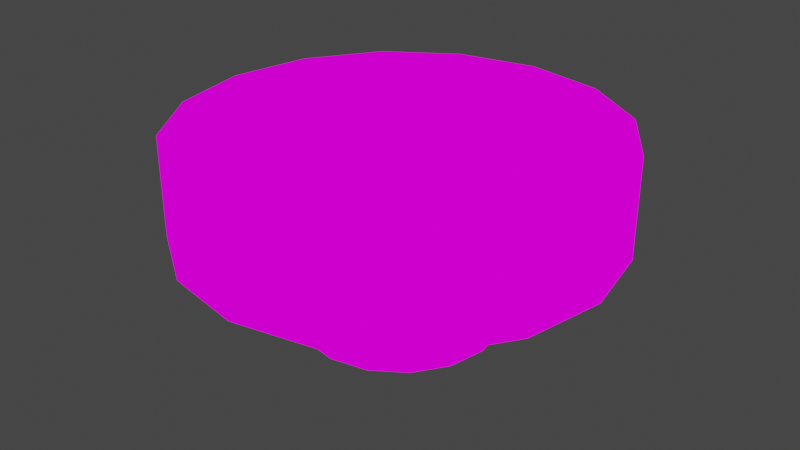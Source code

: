 # Source: bowl.blend  (saved by Blender 2.80.75; exported with 4.5.12 LTS)
import bpy
from mathutils import Matrix  # noqa: F401  (used for matrix-valued properties, if any)

bpy.ops.wm.read_factory_settings(use_empty=True)
scene = bpy.context.scene
scene.name = 'Scene'

# ---- collections
col_collection = bpy.data.collections.new('Collection'); scene.collection.children.link(col_collection)

# ---- images (referenced by path relative to the original .blend; pixels are not part of the script)
import os
ASSET_DIR = os.environ.get("B2B_ASSET_DIR", "")  # directory of the original .blend (textures are referenced by path, not embedded)
HERE = os.path.dirname(os.path.abspath(__file__))  # packed textures are extracted next to this script under _unpacked/

def load_image(name, relpath, width, height, colorspace="sRGB"):
    """Load a texture the original file referenced (path relative to the .blend, or extracted next to this script)."""
    p = next((c for c in (os.path.join(HERE, relpath), os.path.join(ASSET_DIR, relpath)) if relpath and os.path.exists(c)), "")
    if p:
        img = bpy.data.images.load(p, check_existing=True)
        img.name = name
    else:  # same state as the original file: an image datablock whose file is absent (Cycles renders it pink)
        img = bpy.data.images.new(name, width, height)
        img.source = "FILE"
        img.filepath = "//" + (relpath or name)
    img.colorspace_settings.name = colorspace
    return img
img_bowl_png = load_image('Bowl.png', 'Bowl.png', 1024, 1024, 'sRGB')

# ---- materials (node trees are filled in below, after node groups)
mat_bowl_001 = bpy.data.materials.new('bowl.001')
mat_bowl_001.use_transparent_shadow = False

# ---- material node trees
mat_bowl_001.use_nodes = True; mat_bowl_001.node_tree.nodes.clear()
_N = mat_bowl_001.node_tree.nodes; _L = mat_bowl_001.node_tree.links
n0 = _N.new('ShaderNodeOutputMaterial'); n0.name = 'Material Output'; n0.location = (300, 300)
n1 = _N.new('ShaderNodeEmission'); n1.name = 'Emission'; n1.location = (10, 300)
n2 = _N.new('ShaderNodeTexImage'); n2.name = 'Image Texture'; n2.location = (-280, 260)
n2.image = img_bowl_png
_L.new(n1.outputs[0], n0.inputs[0])
_L.new(n2.outputs[0], n1.inputs[0])
n0.is_active_output = True

# ---- world
world_world = bpy.data.worlds.new('World'); scene.world = world_world
world_world.use_nodes = True; world_world.node_tree.nodes.clear()
_N = world_world.node_tree.nodes; _L = world_world.node_tree.links
n0 = _N.new('ShaderNodeOutputWorld'); n0.name = 'World Output'; n0.location = (300, 300)
n1 = _N.new('ShaderNodeBackground'); n1.name = 'Background'; n1.location = (10, 300)
n1.inputs[0].default_value = (0.05088, 0.05088, 0.05088, 1.0)
_L.new(n1.outputs[0], n0.inputs[0])
n0.is_active_output = True
world_world.color = (0.05088, 0.05088, 0.05088)
world_world.use_sun_shadow = False
world_world.sun_shadow_jitter_overblur = 0.0

# ---- meshes
me_cylinder = bpy.data.meshes.new('Cylinder')
me_cylinder.from_pydata([(0.0, 1.0, -1.0), (0.0, 1.0, -0.6906), (0.3827, 0.9239, -1.0), (0.3827, 0.9239, -0.6906), (0.7071, 0.7071, -1.0), (0.7071, 0.7071, -0.6906), (0.9239, 0.3827, -1.0), (0.9239, 0.3827, -0.6906), (1.0, -4.371e-08, -1.0), (1.0, -4.371e-08, -0.6906), (0.9239, -0.3827, -1.0), (0.9239, -0.3827, -0.6906), (0.7071, -0.7071, -1.0), (0.7071, -0.7071, -0.6906), (0.3827, -0.9239, -1.0), (0.3827, -0.9239, -0.6906), (1.51e-07, -1.0, -1.0), (1.51e-07, -1.0, -0.6906), (-0.3827, -0.9239, -1.0), (-0.3827, -0.9239, -0.6906), (-0.7071, -0.7071, -1.0), (-0.7071, -0.7071, -0.6906), (-0.9239, -0.3827, -1.0), (-0.9239, -0.3827, -0.6906), (-1.0, 1.192e-08, -1.0), (-1.0, 1.192e-08, -0.6906), (-0.9239, 0.3827, -1.0), (-0.9239, 0.3827, -0.6906), (-0.7071, 0.7071, -1.0), (-0.7071, 0.7071, -0.6906), (-0.3827, 0.9239, -1.0), (-0.3827, 0.9239, -0.6906), (-4.35e-08, 2.168, -0.03265), (0.8296, 2.003, -0.03265), (1.533, 1.533, -0.03265), (2.003, 0.8296, -0.03265), (2.168, -1.078e-07, -0.03265), (2.003, -0.8296, -0.03265), (1.533, -1.533, -0.03265), (0.8296, -2.003, -0.03265), (2.838e-07, -2.168, -0.03265), (-0.8296, -2.003, -0.03265), (-1.533, -1.533, -0.03265), (-2.003, -0.8296, -0.03265), (-2.168, 1.28e-08, -0.03265), (-2.003, 0.8296, -0.03265), (-1.533, 1.533, -0.03265), (-0.8296, 2.003, -0.03265), (-4.285e-08, 2.168, 0.9776), (0.8296, 2.003, 0.9776), (1.533, 1.533, 0.9776), (2.003, 0.8296, 0.9776), (2.168, -1.078e-07, 0.9776), (2.003, -0.8296, 0.9776), (1.533, -1.533, 0.9776), (0.8296, -2.003, 0.9776), (2.845e-07, -2.168, 0.9776), (-0.8296, -2.003, 0.9776), (-1.533, -1.533, 0.9776), (-2.003, -0.8296, 0.9776), (-2.168, 1.28e-08, 0.9776), (-2.003, 0.8296, 0.9776), (-1.533, 1.533, 0.9776), (-0.8296, 2.003, 0.9776), (-2.041e-08, 1.904, 0.6946), (0.7286, 1.759, 0.6946), (1.346, 1.346, 0.6946), (1.759, 0.7286, 0.6946), (1.904, -9.469e-08, 0.6946), (1.759, -0.7286, 0.6946), (1.346, -1.346, 0.6946), (0.7286, -1.759, 0.6946), (2.671e-07, -1.904, 0.6946), (-0.7286, -1.759, 0.6946), (-1.346, -1.346, 0.6946), (-1.759, -0.7286, 0.6946), (-1.904, 1.124e-08, 0.6946), (-1.759, 0.7286, 0.6946), (-1.346, 1.346, 0.6946), (-0.7286, 1.759, 0.6946), (-0.009011, 1.092, 0.6946), (0.3581, 1.047, 0.8033), (0.7685, 0.7695, 0.6946), (1.007, 0.4128, 0.6946), (1.09, -0.007963, 0.6946), (0.9437, -0.3824, 0.8226), (0.7685, -0.7854, 0.6946), (0.4118, -1.024, 0.6946), (-0.00901, -1.107, 0.6946), (-0.4298, -1.024, 0.8154), (-0.7865, -0.7854, 0.6946), (-1.025, -0.4287, 0.6946), (-1.109, -0.007963, 0.6946), (-1.025, 0.4128, 0.6946), (-0.8336, 0.8041, 0.7902), (-0.4298, 1.008, 0.6946), (-0.009011, -0.007963, 0.6946)], [], [(0, 1, 3, 2), (2, 3, 5, 4), (4, 5, 7, 6), (6, 7, 9, 8), (8, 9, 11, 10), (10, 11, 13, 12), (12, 13, 15, 14), (14, 15, 17, 16), (16, 17, 19, 18), (18, 19, 21, 20), (20, 21, 23, 22), (22, 23, 25, 24), (24, 25, 27, 26), (26, 27, 29, 28), (7, 5, 34, 35), (28, 29, 31, 30), (30, 31, 1, 0), (0, 2, 4, 6, 8, 10, 12, 14, 16, 18, 20, 22, 24, 26, 28, 30), (37, 36, 52, 53), (17, 15, 39, 40), (3, 1, 32, 33), (27, 25, 44, 45), (13, 11, 37, 38), (23, 21, 42, 43), (1, 31, 47, 32), (9, 7, 35, 36), (19, 17, 40, 41), (29, 27, 45, 46), (5, 3, 33, 34), (15, 13, 38, 39), (25, 23, 43, 44), (11, 9, 36, 37), (21, 19, 41, 42), (31, 29, 46, 47), (58, 57, 73, 74), (45, 44, 60, 61), (38, 37, 53, 54), (46, 45, 61, 62), (39, 38, 54, 55), (47, 46, 62, 63), (40, 39, 55, 56), (33, 32, 48, 49), (32, 47, 63, 48), (41, 40, 56, 57), (34, 33, 49, 50), (42, 41, 57, 58), (35, 34, 50, 51), (43, 42, 58, 59), (36, 35, 51, 52), (44, 43, 59, 60), (51, 50, 66, 67), (59, 58, 74, 75), (52, 51, 67, 68), (60, 59, 75, 76), (53, 52, 68, 69), (61, 60, 76, 77), (54, 53, 69, 70), (62, 61, 77, 78), (55, 54, 70, 71), (63, 62, 78, 79), (56, 55, 71, 72), (49, 48, 64, 65), (48, 63, 79, 64), (57, 56, 72, 73), (50, 49, 65, 66), (64, 79, 95, 80), (73, 72, 88, 89), (66, 65, 81, 82), (74, 73, 89, 90), (67, 66, 82, 83), (75, 74, 90, 91), (68, 67, 83, 84), (76, 75, 91, 92), (69, 68, 84, 85), (77, 76, 92, 93), (70, 69, 85, 86), (78, 77, 93, 94), (71, 70, 86, 87), (79, 78, 94, 95), (72, 71, 87, 88), (65, 64, 80, 81), (94, 93, 96), (87, 86, 96), (95, 94, 96), (88, 87, 96), (81, 80, 96), (80, 95, 96), (89, 88, 96), (82, 81, 96), (90, 89, 96), (83, 82, 96), (91, 90, 96), (84, 83, 96), (92, 91, 96), (85, 84, 96), (93, 92, 96), (86, 85, 96)])
me_cylinder.polygons.foreach_set('use_smooth', [True] * 97)
_uv = me_cylinder.uv_layers.new(name='UVMap')
_uv.uv.foreach_set('vector', [1.002, 0.9267, 1.002, 0.7222, 0.94, 0.7222, 0.94, 0.9267, 0.94, 0.9267, 0.94, 0.7222, 0.8775, 0.7222, 0.8775, 0.9267, 0.8775, 0.9267, 0.8775, 0.7222, 0.815, 0.7222, 0.815, 0.9267, 0.815, 0.9267, 0.815, 0.7222, 0.7525, 0.7222, 0.7525, 0.9267, 0.7525, 0.9267, 0.7525, 0.7222, 0.69, 0.7222, 0.69, 0.9267, 0.69, 0.9267, 0.69, 0.7222, 0.6275, 0.7222, 0.6275, 0.9267, 0.6275, 0.9267, 0.6275, 0.7222, 0.565, 0.7222, 0.565, 0.9267, 0.565, 0.9267, 0.565, 0.7222, 0.5025, 0.7222, 0.5025, 0.9267, 0.5025, 0.9267, 0.5025, 0.7222, 0.44, 0.7222, 0.44, 0.9267, 0.44, 0.9267, 0.44, 0.7222, 0.3775, 0.7222, 0.3775, 0.9267, 0.3775, 0.9267, 0.3775, 0.7222, 0.315, 0.7222, 0.315, 0.9267, 0.315, 0.9267, 0.315, 0.7222, 0.2525, 0.7222, 0.2525, 0.9267, 0.2525, 0.9267, 0.2525, 0.7222, 0.19, 0.7222, 0.19, 0.9267, 0.19, 0.9267, 0.19, 0.7222, 0.1275, 0.7222, 0.1275, 0.9267, 0.8376, 0.8011, 0.8526, 0.8011, 0.8909, 0.8316, 0.8583, 0.8316, 0.1275, 0.9267, 0.1275, 0.7222, 0.06498, 0.7222, 0.06498, 0.9267, 0.06498, 0.9267, 0.06498, 0.7222, 0.002481, 0.7222, 0.002481, 0.9267, 0.884, 0.1774, 0.9141, 0.1714, 0.9396, 0.1543, 0.9567, 0.1288, 0.9627, 0.09867, 0.9567, 0.06856, 0.9396, 0.04303, 0.9141, 0.02597, 0.884, 0.01998, 0.8538, 0.02597, 0.8283, 0.04303, 0.8113, 0.06856, 0.8053, 0.09867, 0.8113, 0.1288, 0.8283, 0.1543, 0.8538, 0.1714, 0.08975, 0.3787, 0.0003902, 0.3766, 0.0003902, 0.5867, 0.08975, 0.5888, 0.7735, 0.8011, 0.777, 0.8011, 0.7271, 0.8316, 0.7194, 0.8316, 0.8627, 0.8011, 0.8662, 0.8011, 0.9203, 0.8316, 0.9126, 0.8316, 0.8376, 0.8011, 0.8199, 0.8011, 0.8199, 0.8316, 0.8583, 0.8316, 0.7871, 0.8011, 0.8021, 0.8011, 0.7814, 0.8316, 0.7488, 0.8316, 0.8021, 0.8011, 0.7871, 0.8011, 0.7488, 0.8316, 0.7814, 0.8316, 0.8662, 0.8011, 0.8627, 0.8011, 0.9126, 0.8316, 0.9203, 0.8316, 0.8199, 0.8011, 0.8376, 0.8011, 0.8583, 0.8316, 0.8199, 0.8316, 0.777, 0.8011, 0.7735, 0.8011, 0.7194, 0.8316, 0.7271, 0.8316, 0.8526, 0.8011, 0.8376, 0.8011, 0.8583, 0.8316, 0.8909, 0.8316, 0.8526, 0.8011, 0.8627, 0.8011, 0.9126, 0.8316, 0.8909, 0.8316, 0.777, 0.8011, 0.7871, 0.8011, 0.7488, 0.8316, 0.7271, 0.8316, 0.8199, 0.8011, 0.8021, 0.8011, 0.7814, 0.8316, 0.8199, 0.8316, 0.8021, 0.8011, 0.8199, 0.8011, 0.8199, 0.8316, 0.7814, 0.8316, 0.7871, 0.8011, 0.777, 0.8011, 0.7271, 0.8316, 0.7488, 0.8316, 0.8627, 0.8011, 0.8526, 0.8011, 0.8909, 0.8316, 0.9126, 0.8316, 0.3775, 0.7222, 0.44, 0.7222, 0.44, 0.7222, 0.3775, 0.7222, 0.9229, 0.3787, 0.9996, 0.3787, 0.9996, 0.5888, 0.9229, 0.5888, 0.1875, 0.3787, 0.08975, 0.3787, 0.08975, 0.5888, 0.1875, 0.5888, 0.8252, 0.3787, 0.9229, 0.3787, 0.9229, 0.5888, 0.8252, 0.5888, 0.3338, 0.3787, 0.1875, 0.3787, 0.1875, 0.5888, 0.3338, 0.5888, 0.6789, 0.3787, 0.8252, 0.3787, 0.8252, 0.5888, 0.6789, 0.5888, 0.5064, 0.3787, 0.3338, 0.3787, 0.3338, 0.5888, 0.5064, 0.5888, 0.3338, 0.3787, 0.5064, 0.3787, 0.5064, 0.5888, 0.3338, 0.5888, 0.5064, 0.3787, 0.6789, 0.3787, 0.6789, 0.5888, 0.5064, 0.5888, 0.6789, 0.3787, 0.5064, 0.3787, 0.5064, 0.5888, 0.6789, 0.5888, 0.1875, 0.3787, 0.3338, 0.3787, 0.3338, 0.5888, 0.1875, 0.5888, 0.8252, 0.3787, 0.6789, 0.3787, 0.6789, 0.5888, 0.8252, 0.5888, 0.08975, 0.3787, 0.1875, 0.3787, 0.1875, 0.5888, 0.08975, 0.5888, 0.9229, 0.3787, 0.8252, 0.3787, 0.8252, 0.5888, 0.9229, 0.5888, 0.0003902, 0.3766, 0.08975, 0.3787, 0.08975, 0.5888, 0.0003902, 0.5867, 0.9996, 0.3787, 0.9229, 0.3787, 0.9229, 0.5888, 0.9996, 0.5888, 0.815, 0.7222, 0.8775, 0.7222, 0.8775, 0.7222, 0.815, 0.7222, 0.315, 0.7222, 0.3775, 0.7222, 0.3775, 0.7222, 0.315, 0.7222, 0.7525, 0.7222, 0.815, 0.7222, 0.815, 0.7222, 0.7525, 0.7222, 0.2525, 0.7222, 0.315, 0.7222, 0.315, 0.7222, 0.2525, 0.7222, 0.69, 0.7222, 0.7525, 0.7222, 0.7525, 0.7222, 0.69, 0.7222, 0.19, 0.7222, 0.2525, 0.7222, 0.2525, 0.7222, 0.19, 0.7222, 0.6275, 0.7222, 0.69, 0.7222, 0.69, 0.7222, 0.6275, 0.7222, 0.1275, 0.7222, 0.19, 0.7222, 0.19, 0.7222, 0.1275, 0.7222, 0.565, 0.7222, 0.6275, 0.7222, 0.6275, 0.7222, 0.565, 0.7222, 0.06498, 0.7222, 0.1275, 0.7222, 0.1275, 0.7222, 0.06498, 0.7222, 0.5025, 0.7222, 0.565, 0.7222, 0.565, 0.7222, 0.5025, 0.7222, 0.94, 0.7222, 1.002, 0.7222, 1.002, 0.7222, 0.94, 0.7222, 0.002481, 0.7222, 0.06498, 0.7222, 0.06498, 0.7222, 0.002481, 0.7222, 0.44, 0.7222, 0.5025, 0.7222, 0.5025, 0.7222, 0.44, 0.7222, 0.8775, 0.7222, 0.94, 0.7222, 0.94, 0.7222, 0.8775, 0.7222, 0.6207, 0.2779, 0.576, 0.269, 0.5943, 0.223, 0.6201, 0.2281, 0.576, 0.05356, 0.6207, 0.04469, 0.6201, 0.09347, 0.5943, 0.0986, 0.7031, 0.2437, 0.6653, 0.269, 0.6459, 0.223, 0.6677, 0.2084, 0.5382, 0.07884, 0.576, 0.05356, 0.5943, 0.0986, 0.5725, 0.1132, 0.7284, 0.2059, 0.7031, 0.2437, 0.6677, 0.2084, 0.6823, 0.1866, 0.5129, 0.1167, 0.5382, 0.07884, 0.5725, 0.1132, 0.5579, 0.135, 0.7373, 0.1613, 0.7284, 0.2059, 0.6823, 0.1866, 0.6874, 0.1608, 0.5041, 0.1613, 0.5129, 0.1167, 0.5579, 0.135, 0.5528, 0.1608, 0.7284, 0.1167, 0.7373, 0.1613, 0.6874, 0.1608, 0.6823, 0.135, 0.5129, 0.2059, 0.5041, 0.1613, 0.5528, 0.1608, 0.5579, 0.1866, 0.7031, 0.07884, 0.7284, 0.1167, 0.6823, 0.135, 0.6677, 0.1132, 0.5382, 0.2437, 0.5129, 0.2059, 0.5579, 0.1866, 0.5725, 0.2084, 0.6653, 0.05356, 0.7031, 0.07884, 0.6677, 0.1132, 0.6459, 0.0986, 0.576, 0.269, 0.5382, 0.2437, 0.5725, 0.2084, 0.5943, 0.223, 0.6207, 0.04469, 0.6653, 0.05356, 0.6459, 0.0986, 0.6201, 0.09347, 0.6653, 0.269, 0.6207, 0.2779, 0.6201, 0.2281, 0.6459, 0.223, 0.5725, 0.2084, 0.5579, 0.1866, 0.6201, 0.1608, 0.6459, 0.0986, 0.6677, 0.1132, 0.6201, 0.1608, 0.5943, 0.223, 0.5725, 0.2084, 0.6201, 0.1608, 0.6201, 0.09347, 0.6459, 0.0986, 0.6201, 0.1608, 0.6459, 0.223, 0.6201, 0.2281, 0.6201, 0.1608, 0.6201, 0.2281, 0.5943, 0.223, 0.6201, 0.1608, 0.5943, 0.0986, 0.6201, 0.09347, 0.6201, 0.1608, 0.6677, 0.2084, 0.6459, 0.223, 0.6201, 0.1608, 0.5725, 0.1132, 0.5943, 0.0986, 0.6201, 0.1608, 0.6823, 0.1866, 0.6677, 0.2084, 0.6201, 0.1608, 0.5579, 0.135, 0.5725, 0.1132, 0.6201, 0.1608, 0.6874, 0.1608, 0.6823, 0.1866, 0.6201, 0.1608, 0.5528, 0.1608, 0.5579, 0.135, 0.6201, 0.1608, 0.6823, 0.135, 0.6874, 0.1608, 0.6201, 0.1608, 0.5579, 0.1866, 0.5528, 0.1608, 0.6201, 0.1608, 0.6677, 0.1132, 0.6823, 0.135, 0.6201, 0.1608])
me_cylinder.materials.append(mat_bowl_001)
me_cylinder.use_remesh_preserve_volume = False
me_cylinder.use_remesh_preserve_attributes = False
me_cylinder.use_mirror_vertex_groups = False
me_cylinder.update()

# ---- objects
ob_cylinder = bpy.data.objects.new('Cylinder', me_cylinder)

# ---- transforms, parenting, visibility, modifiers, constraints
ob_cylinder.location = (0.0, 0.0, 0.0)
ob_cylinder.lineart.crease_threshold = 0.0

# ---- collection membership
col_collection.objects.link(ob_cylinder)

# ---- scene / render settings (as saved in the file)
scene.frame_start = 1; scene.frame_end = 250; scene.frame_set(1)
scene.render.engine = 'BLENDER_EEVEE_NEXT'
scene.cycles.use_denoising = False
scene.cycles.samples = 128
scene.cycles.sampling_pattern = 'TABULATED_SOBOL'
scene.cycles.use_adaptive_sampling = False
scene.cycles.use_light_tree = False
scene.view_settings.view_transform = 'Filmic'
bpy.context.view_layer.update()

# ---- added for rendering (the .blend has no active camera): camera
cam_auto = bpy.data.cameras.new('AutoCamera')
cam_auto.lens = 50.0
cam_auto.sensor_width = 36.0
cam_auto.clip_end = 1000.0
ob_auto_camera = bpy.data.objects.new('AutoCamera', cam_auto)
scene.collection.objects.link(ob_auto_camera)
ob_auto_camera.location = (5.96074, -7.15289, 4.75738)
ob_auto_camera.rotation_euler = (1.09748, -7.21219e-08, 0.694738)
scene.camera = ob_auto_camera
bpy.context.view_layer.update()
